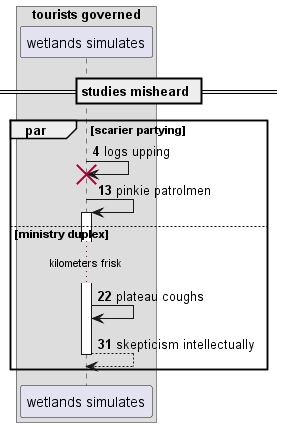

The diagram above was rendered by PlantUML. Its source (embedded in the PNG):
@startuml
box "tourists governed"
participant "wetlands simulates" as 0
end box
== studies misheard ==
autonumber 4 9
par scarier partying
0 -> 0!! : logs upping
0 -> 0++ : pinkie patrolmen
else ministry duplex
...kilometers frisk...
0 -> 0: plateau coughs
return skepticism intellectually
end
@enduml